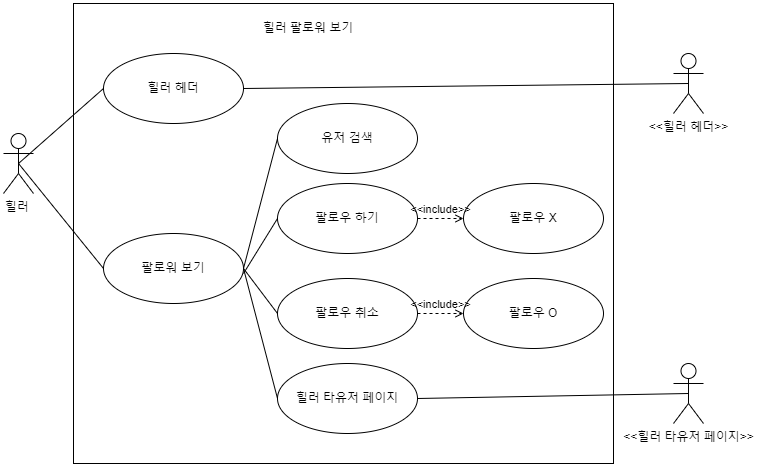

The diagram above was exported from draw.io. Its source (the exported page's mxGraphModel, read from the mxfile embedded in the PNG):
<mxGraphModel dx="1100" dy="1030" grid="1" gridSize="10" guides="1" tooltips="1" connect="1" arrows="1" fold="1" page="1" pageScale="1" pageWidth="827" pageHeight="1169" math="0" shadow="0">
  <root>
    <mxCell id="0" />
    <mxCell id="1" parent="0" />
    <mxCell id="lw8YBadHzjuAMd197Lrb-3" value="힐러&amp;nbsp;" style="shape=umlActor;verticalLabelPosition=bottom;verticalAlign=top;html=1;outlineConnect=0;" parent="1" vertex="1">
      <mxGeometry x="40" y="370" width="30" height="60" as="geometry" />
    </mxCell>
    <mxCell id="lw8YBadHzjuAMd197Lrb-4" value="" style="rounded=0;whiteSpace=wrap;html=1;" parent="1" vertex="1">
      <mxGeometry x="110" y="240" width="540" height="460" as="geometry" />
    </mxCell>
    <mxCell id="lw8YBadHzjuAMd197Lrb-5" value="힐러 팔로워 보기" style="text;html=1;strokeColor=none;fillColor=none;align=center;verticalAlign=middle;whiteSpace=wrap;rounded=0;" parent="1" vertex="1">
      <mxGeometry x="295" y="250" width="100" height="30" as="geometry" />
    </mxCell>
    <mxCell id="lw8YBadHzjuAMd197Lrb-6" value="힐러 헤더" style="ellipse;whiteSpace=wrap;html=1;" parent="1" vertex="1">
      <mxGeometry x="140" y="290" width="140" height="70" as="geometry" />
    </mxCell>
    <mxCell id="lw8YBadHzjuAMd197Lrb-7" value="팔로워 보기" style="ellipse;whiteSpace=wrap;html=1;" parent="1" vertex="1">
      <mxGeometry x="140" y="470" width="140" height="70" as="geometry" />
    </mxCell>
    <mxCell id="lw8YBadHzjuAMd197Lrb-9" value="유저 검색" style="ellipse;whiteSpace=wrap;html=1;" parent="1" vertex="1">
      <mxGeometry x="314" y="340" width="140" height="70" as="geometry" />
    </mxCell>
    <mxCell id="lw8YBadHzjuAMd197Lrb-10" value="팔로우 취소" style="ellipse;whiteSpace=wrap;html=1;" parent="1" vertex="1">
      <mxGeometry x="314" y="515" width="140" height="70" as="geometry" />
    </mxCell>
    <mxCell id="lw8YBadHzjuAMd197Lrb-11" value="힐러 타유저 페이지" style="ellipse;whiteSpace=wrap;html=1;" parent="1" vertex="1">
      <mxGeometry x="314" y="600" width="140" height="70" as="geometry" />
    </mxCell>
    <mxCell id="lw8YBadHzjuAMd197Lrb-12" value="" style="endArrow=none;html=1;rounded=0;exitX=0.5;exitY=0.5;exitDx=0;exitDy=0;exitPerimeter=0;entryX=0;entryY=0.5;entryDx=0;entryDy=0;" parent="1" source="lw8YBadHzjuAMd197Lrb-3" target="lw8YBadHzjuAMd197Lrb-6" edge="1">
      <mxGeometry width="50" height="50" relative="1" as="geometry">
        <mxPoint x="360" y="550" as="sourcePoint" />
        <mxPoint x="410" y="500" as="targetPoint" />
      </mxGeometry>
    </mxCell>
    <mxCell id="lw8YBadHzjuAMd197Lrb-13" value="" style="endArrow=none;html=1;rounded=0;exitX=0.5;exitY=0.5;exitDx=0;exitDy=0;exitPerimeter=0;entryX=0;entryY=0.5;entryDx=0;entryDy=0;" parent="1" source="lw8YBadHzjuAMd197Lrb-3" target="lw8YBadHzjuAMd197Lrb-7" edge="1">
      <mxGeometry width="50" height="50" relative="1" as="geometry">
        <mxPoint x="65" y="410" as="sourcePoint" />
        <mxPoint x="150" y="335" as="targetPoint" />
      </mxGeometry>
    </mxCell>
    <mxCell id="lw8YBadHzjuAMd197Lrb-14" value="" style="endArrow=none;html=1;rounded=0;exitX=1;exitY=0.5;exitDx=0;exitDy=0;entryX=0;entryY=0.5;entryDx=0;entryDy=0;" parent="1" source="lw8YBadHzjuAMd197Lrb-7" target="lw8YBadHzjuAMd197Lrb-9" edge="1">
      <mxGeometry width="50" height="50" relative="1" as="geometry">
        <mxPoint x="65" y="410" as="sourcePoint" />
        <mxPoint x="150" y="465" as="targetPoint" />
      </mxGeometry>
    </mxCell>
    <mxCell id="lw8YBadHzjuAMd197Lrb-16" value="" style="endArrow=none;html=1;rounded=0;exitX=1;exitY=0.5;exitDx=0;exitDy=0;entryX=0;entryY=0.5;entryDx=0;entryDy=0;" parent="1" source="lw8YBadHzjuAMd197Lrb-7" target="lw8YBadHzjuAMd197Lrb-11" edge="1">
      <mxGeometry width="50" height="50" relative="1" as="geometry">
        <mxPoint x="290" y="465" as="sourcePoint" />
        <mxPoint x="370" y="465" as="targetPoint" />
      </mxGeometry>
    </mxCell>
    <mxCell id="lw8YBadHzjuAMd197Lrb-17" value="&amp;lt;&amp;lt;힐러 헤더&amp;gt;&amp;gt;" style="shape=umlActor;verticalLabelPosition=bottom;verticalAlign=top;html=1;outlineConnect=0;" parent="1" vertex="1">
      <mxGeometry x="710" y="290" width="30" height="60" as="geometry" />
    </mxCell>
    <mxCell id="lw8YBadHzjuAMd197Lrb-18" value="&amp;lt;&amp;lt;힐러 타유저 페이지&amp;gt;&amp;gt;" style="shape=umlActor;verticalLabelPosition=bottom;verticalAlign=top;html=1;outlineConnect=0;" parent="1" vertex="1">
      <mxGeometry x="710" y="600" width="30" height="60" as="geometry" />
    </mxCell>
    <mxCell id="lw8YBadHzjuAMd197Lrb-19" value="" style="endArrow=none;html=1;rounded=0;exitX=1;exitY=0.5;exitDx=0;exitDy=0;entryX=0.5;entryY=0.5;entryDx=0;entryDy=0;entryPerimeter=0;" parent="1" source="lw8YBadHzjuAMd197Lrb-6" target="lw8YBadHzjuAMd197Lrb-17" edge="1">
      <mxGeometry width="50" height="50" relative="1" as="geometry">
        <mxPoint x="290" y="465" as="sourcePoint" />
        <mxPoint x="370" y="385" as="targetPoint" />
      </mxGeometry>
    </mxCell>
    <mxCell id="lw8YBadHzjuAMd197Lrb-20" value="" style="endArrow=none;html=1;rounded=0;exitX=1;exitY=0.5;exitDx=0;exitDy=0;entryX=0.5;entryY=0.5;entryDx=0;entryDy=0;entryPerimeter=0;" parent="1" source="lw8YBadHzjuAMd197Lrb-11" target="lw8YBadHzjuAMd197Lrb-18" edge="1">
      <mxGeometry width="50" height="50" relative="1" as="geometry">
        <mxPoint x="290" y="335" as="sourcePoint" />
        <mxPoint x="695" y="330" as="targetPoint" />
      </mxGeometry>
    </mxCell>
    <mxCell id="pS5CdMgVhT-eYq_FgJfH-1" value="팔로우 X" style="ellipse;whiteSpace=wrap;html=1;" vertex="1" parent="1">
      <mxGeometry x="500" y="420" width="140" height="70" as="geometry" />
    </mxCell>
    <mxCell id="pS5CdMgVhT-eYq_FgJfH-5" value="팔로우 하기" style="ellipse;whiteSpace=wrap;html=1;" vertex="1" parent="1">
      <mxGeometry x="314" y="420" width="140" height="70" as="geometry" />
    </mxCell>
    <mxCell id="pS5CdMgVhT-eYq_FgJfH-6" value="" style="endArrow=none;html=1;rounded=0;entryX=0;entryY=0.5;entryDx=0;entryDy=0;" edge="1" parent="1" target="pS5CdMgVhT-eYq_FgJfH-5">
      <mxGeometry width="50" height="50" relative="1" as="geometry">
        <mxPoint x="280" y="510" as="sourcePoint" />
        <mxPoint x="324" y="385" as="targetPoint" />
      </mxGeometry>
    </mxCell>
    <mxCell id="pS5CdMgVhT-eYq_FgJfH-7" value="" style="endArrow=none;html=1;rounded=0;entryX=0;entryY=0.5;entryDx=0;entryDy=0;exitX=1;exitY=0.5;exitDx=0;exitDy=0;" edge="1" parent="1" source="lw8YBadHzjuAMd197Lrb-7" target="lw8YBadHzjuAMd197Lrb-10">
      <mxGeometry width="50" height="50" relative="1" as="geometry">
        <mxPoint x="290" y="520" as="sourcePoint" />
        <mxPoint x="324" y="465" as="targetPoint" />
      </mxGeometry>
    </mxCell>
    <mxCell id="pS5CdMgVhT-eYq_FgJfH-9" value="&amp;lt;&amp;lt;include&amp;gt;&amp;gt;" style="edgeStyle=none;html=1;endArrow=open;verticalAlign=bottom;dashed=1;labelBackgroundColor=none;rounded=0;entryX=0;entryY=0.5;entryDx=0;entryDy=0;exitX=1;exitY=0.5;exitDx=0;exitDy=0;" edge="1" parent="1" source="pS5CdMgVhT-eYq_FgJfH-5" target="pS5CdMgVhT-eYq_FgJfH-1">
      <mxGeometry width="160" relative="1" as="geometry">
        <mxPoint x="300" y="530" as="sourcePoint" />
        <mxPoint x="460" y="530" as="targetPoint" />
      </mxGeometry>
    </mxCell>
    <mxCell id="pS5CdMgVhT-eYq_FgJfH-10" value="팔로우 O" style="ellipse;whiteSpace=wrap;html=1;" vertex="1" parent="1">
      <mxGeometry x="500" y="515" width="140" height="70" as="geometry" />
    </mxCell>
    <mxCell id="pS5CdMgVhT-eYq_FgJfH-11" value="&amp;lt;&amp;lt;include&amp;gt;&amp;gt;" style="edgeStyle=none;html=1;endArrow=open;verticalAlign=bottom;dashed=1;labelBackgroundColor=none;rounded=0;entryX=0;entryY=0.5;entryDx=0;entryDy=0;exitX=1;exitY=0.5;exitDx=0;exitDy=0;" edge="1" parent="1" source="lw8YBadHzjuAMd197Lrb-10" target="pS5CdMgVhT-eYq_FgJfH-10">
      <mxGeometry width="160" relative="1" as="geometry">
        <mxPoint x="464" y="465" as="sourcePoint" />
        <mxPoint x="510" y="465" as="targetPoint" />
      </mxGeometry>
    </mxCell>
  </root>
</mxGraphModel>